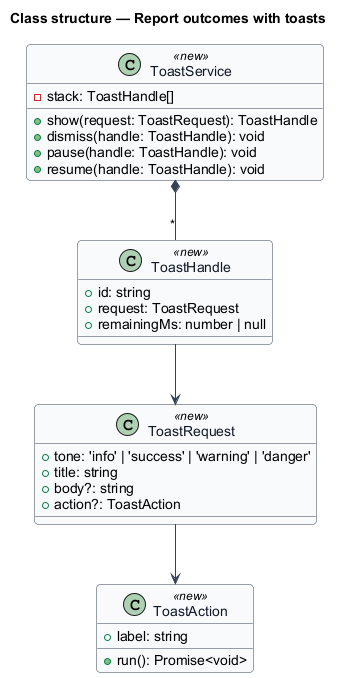

The diagram above was rendered by PlantUML. Its source (embedded in the PNG):
@startuml
skinparam backgroundColor #FFFFFF
skinparam shadowing false
skinparam roundcorner 8
skinparam defaultFontName Arial
skinparam ArrowColor #344054
skinparam class {
  BorderColor #344054
  FontColor #101828
  BackgroundColor #F9FAFB
}
title Class structure — Report outcomes with toasts

class ToastService <<new>> {
  -stack: ToastHandle[]
  +show(request: ToastRequest): ToastHandle
  +dismiss(handle: ToastHandle): void
  +pause(handle: ToastHandle): void
  +resume(handle: ToastHandle): void
}
class ToastRequest <<new>> {
  +tone: 'info' | 'success' | 'warning' | 'danger'
  +title: string
  +body?: string
  +action?: ToastAction
}
class ToastAction <<new>> {
  +label: string
  +run(): Promise<void>
}
class ToastHandle <<new>> {
  +id: string
  +request: ToastRequest
  +remainingMs: number | null
}
ToastService *-- "*" ToastHandle
ToastHandle --> ToastRequest
ToastRequest --> ToastAction
@enduml